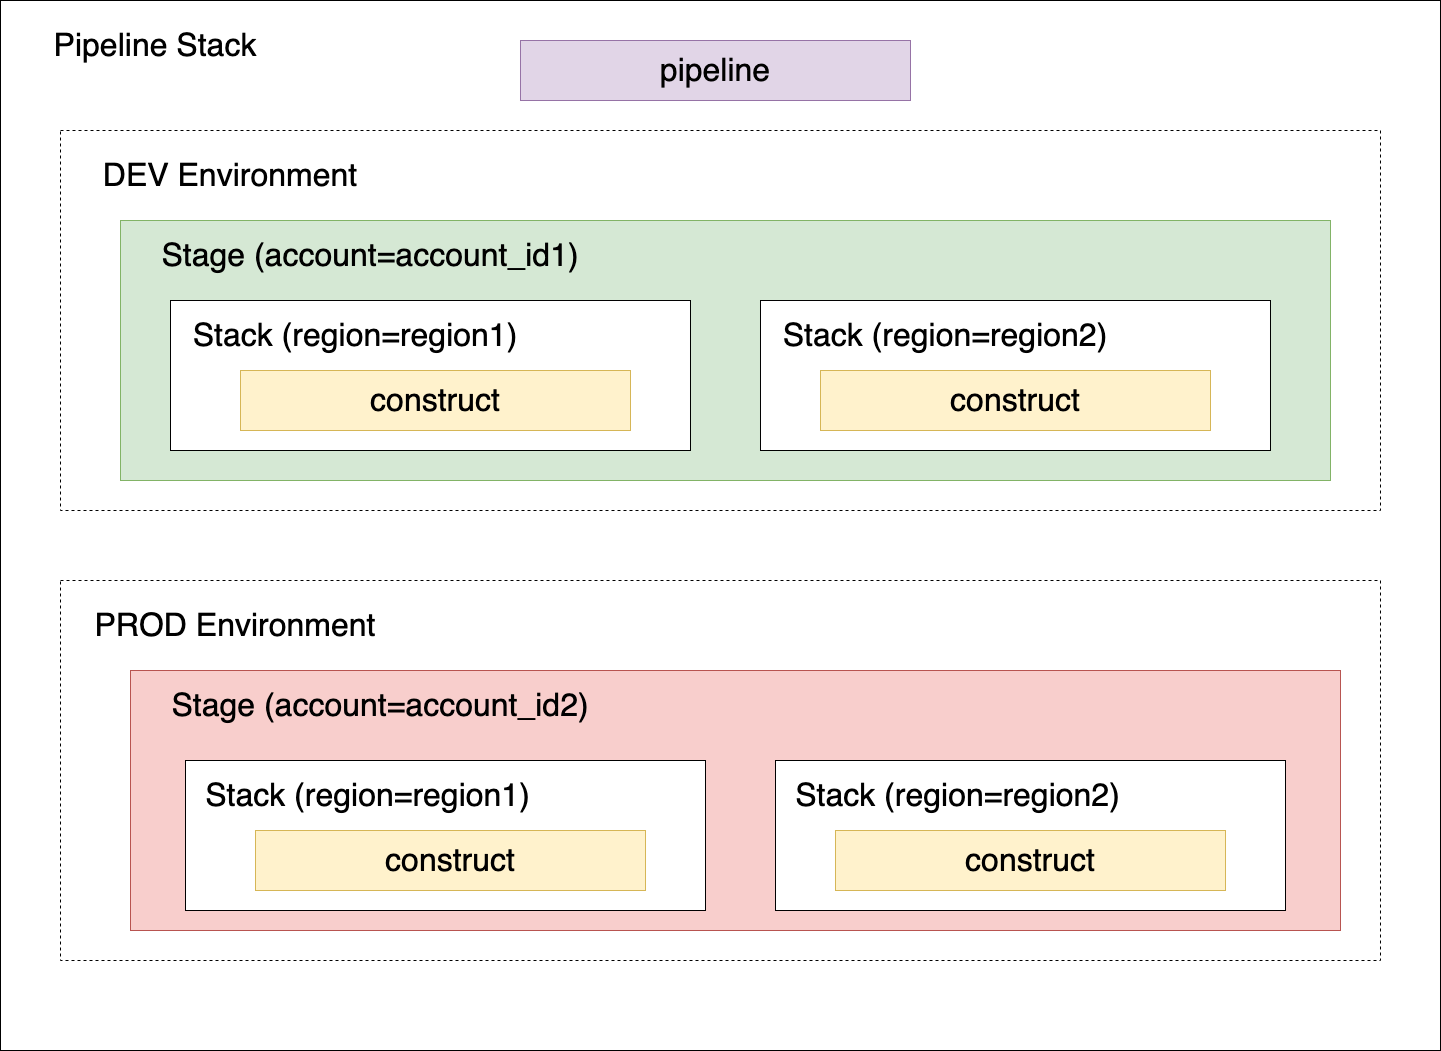

The diagram above was exported from draw.io. Its source (the exported page's mxGraphModel, read from the mxfile embedded in the PNG):
<mxGraphModel dx="1810" dy="2503" grid="1" gridSize="10" guides="1" tooltips="1" connect="1" arrows="1" fold="1" page="1" pageScale="1" pageWidth="1600" pageHeight="1200" math="0" shadow="0">
  <root>
    <mxCell id="0" />
    <mxCell id="1" parent="0" />
    <mxCell id="2" value="" style="rounded=0;whiteSpace=wrap;html=1;" vertex="1" parent="1">
      <mxGeometry x="80" y="-1120" width="1440" height="1050" as="geometry" />
    </mxCell>
    <mxCell id="3" value="&lt;font style=&quot;font-size: 32px;&quot;&gt;Pipeline Stack&lt;/font&gt;" style="text;html=1;strokeColor=none;fillColor=none;align=center;verticalAlign=middle;whiteSpace=wrap;rounded=0;" vertex="1" parent="1">
      <mxGeometry x="110" y="-1090" width="250" height="30" as="geometry" />
    </mxCell>
    <mxCell id="4" value="" style="rounded=0;whiteSpace=wrap;html=1;fontSize=32;dashed=1;" vertex="1" parent="1">
      <mxGeometry x="140" y="-990" width="1320" height="380" as="geometry" />
    </mxCell>
    <mxCell id="5" value="" style="rounded=0;whiteSpace=wrap;html=1;fontSize=32;dashed=1;" vertex="1" parent="1">
      <mxGeometry x="140" y="-540" width="1320" height="380" as="geometry" />
    </mxCell>
    <mxCell id="6" value="&lt;span style=&quot;font-size: 32px;&quot;&gt;DEV Environment&lt;/span&gt;" style="text;html=1;strokeColor=none;fillColor=none;align=center;verticalAlign=middle;whiteSpace=wrap;rounded=0;" vertex="1" parent="1">
      <mxGeometry x="150" y="-980" width="320" height="70" as="geometry" />
    </mxCell>
    <mxCell id="7" value="&lt;span style=&quot;font-size: 32px;&quot;&gt;PROD Environment&lt;/span&gt;" style="text;html=1;strokeColor=none;fillColor=none;align=center;verticalAlign=middle;whiteSpace=wrap;rounded=0;" vertex="1" parent="1">
      <mxGeometry x="150" y="-530" width="330" height="70" as="geometry" />
    </mxCell>
    <mxCell id="8" value="" style="rounded=0;whiteSpace=wrap;html=1;fontSize=32;fillColor=#d5e8d4;strokeColor=#82b366;" vertex="1" parent="1">
      <mxGeometry x="200" y="-900" width="1210" height="260" as="geometry" />
    </mxCell>
    <mxCell id="9" value="" style="rounded=0;whiteSpace=wrap;html=1;fontSize=32;fillColor=#f8cecc;strokeColor=#b85450;" vertex="1" parent="1">
      <mxGeometry x="210" y="-450" width="1210" height="260" as="geometry" />
    </mxCell>
    <mxCell id="11" value="&lt;span style=&quot;font-size: 32px;&quot;&gt;Stage (account=account_id1)&lt;/span&gt;" style="text;html=1;strokeColor=none;fillColor=none;align=center;verticalAlign=middle;whiteSpace=wrap;rounded=0;" vertex="1" parent="1">
      <mxGeometry x="210" y="-900" width="480" height="70" as="geometry" />
    </mxCell>
    <mxCell id="13" value="&lt;span style=&quot;font-size: 32px;&quot;&gt;Stage (account=account_id2)&lt;/span&gt;" style="text;html=1;strokeColor=none;fillColor=none;align=center;verticalAlign=middle;whiteSpace=wrap;rounded=0;" vertex="1" parent="1">
      <mxGeometry x="220" y="-450" width="480" height="70" as="geometry" />
    </mxCell>
    <mxCell id="14" value="" style="rounded=0;whiteSpace=wrap;html=1;fontSize=32;" vertex="1" parent="1">
      <mxGeometry x="250" y="-820" width="520" height="150" as="geometry" />
    </mxCell>
    <mxCell id="15" value="" style="rounded=0;whiteSpace=wrap;html=1;fontSize=32;" vertex="1" parent="1">
      <mxGeometry x="840" y="-820" width="510" height="150" as="geometry" />
    </mxCell>
    <mxCell id="16" value="&lt;span style=&quot;font-size: 32px;&quot;&gt;Stack (region=region1)&lt;/span&gt;" style="text;html=1;strokeColor=none;fillColor=none;align=center;verticalAlign=middle;whiteSpace=wrap;rounded=0;" vertex="1" parent="1">
      <mxGeometry x="250" y="-820" width="370" height="70" as="geometry" />
    </mxCell>
    <mxCell id="17" value="&lt;span style=&quot;font-size: 32px;&quot;&gt;Stack (region=region2)&lt;/span&gt;" style="text;html=1;strokeColor=none;fillColor=none;align=center;verticalAlign=middle;whiteSpace=wrap;rounded=0;" vertex="1" parent="1">
      <mxGeometry x="840" y="-820" width="370" height="70" as="geometry" />
    </mxCell>
    <mxCell id="18" value="construct" style="rounded=0;whiteSpace=wrap;html=1;fontSize=32;fillColor=#fff2cc;strokeColor=#d6b656;" vertex="1" parent="1">
      <mxGeometry x="320" y="-750" width="390" height="60" as="geometry" />
    </mxCell>
    <mxCell id="19" value="construct" style="rounded=0;whiteSpace=wrap;html=1;fontSize=32;fillColor=#fff2cc;strokeColor=#d6b656;" vertex="1" parent="1">
      <mxGeometry x="900" y="-750" width="390" height="60" as="geometry" />
    </mxCell>
    <mxCell id="20" value="" style="rounded=0;whiteSpace=wrap;html=1;fontSize=32;" vertex="1" parent="1">
      <mxGeometry x="265" y="-360" width="520" height="150" as="geometry" />
    </mxCell>
    <mxCell id="21" value="" style="rounded=0;whiteSpace=wrap;html=1;fontSize=32;" vertex="1" parent="1">
      <mxGeometry x="855" y="-360" width="510" height="150" as="geometry" />
    </mxCell>
    <mxCell id="22" value="&lt;span style=&quot;font-size: 32px;&quot;&gt;Stack (region=region1)&lt;/span&gt;" style="text;html=1;strokeColor=none;fillColor=none;align=center;verticalAlign=middle;whiteSpace=wrap;rounded=0;" vertex="1" parent="1">
      <mxGeometry x="265" y="-360" width="365" height="70" as="geometry" />
    </mxCell>
    <mxCell id="23" value="&lt;span style=&quot;font-size: 32px;&quot;&gt;Stack (region=region2)&lt;/span&gt;" style="text;html=1;strokeColor=none;fillColor=none;align=center;verticalAlign=middle;whiteSpace=wrap;rounded=0;" vertex="1" parent="1">
      <mxGeometry x="855" y="-360" width="365" height="70" as="geometry" />
    </mxCell>
    <mxCell id="24" value="construct" style="rounded=0;whiteSpace=wrap;html=1;fontSize=32;fillColor=#fff2cc;strokeColor=#d6b656;" vertex="1" parent="1">
      <mxGeometry x="335" y="-290" width="390" height="60" as="geometry" />
    </mxCell>
    <mxCell id="25" value="construct" style="rounded=0;whiteSpace=wrap;html=1;fontSize=32;fillColor=#fff2cc;strokeColor=#d6b656;" vertex="1" parent="1">
      <mxGeometry x="915" y="-290" width="390" height="60" as="geometry" />
    </mxCell>
    <mxCell id="26" value="pipeline" style="rounded=0;whiteSpace=wrap;html=1;fontSize=32;fillColor=#e1d5e7;strokeColor=#9673a6;" vertex="1" parent="1">
      <mxGeometry x="600" y="-1080" width="390" height="60" as="geometry" />
    </mxCell>
  </root>
</mxGraphModel>